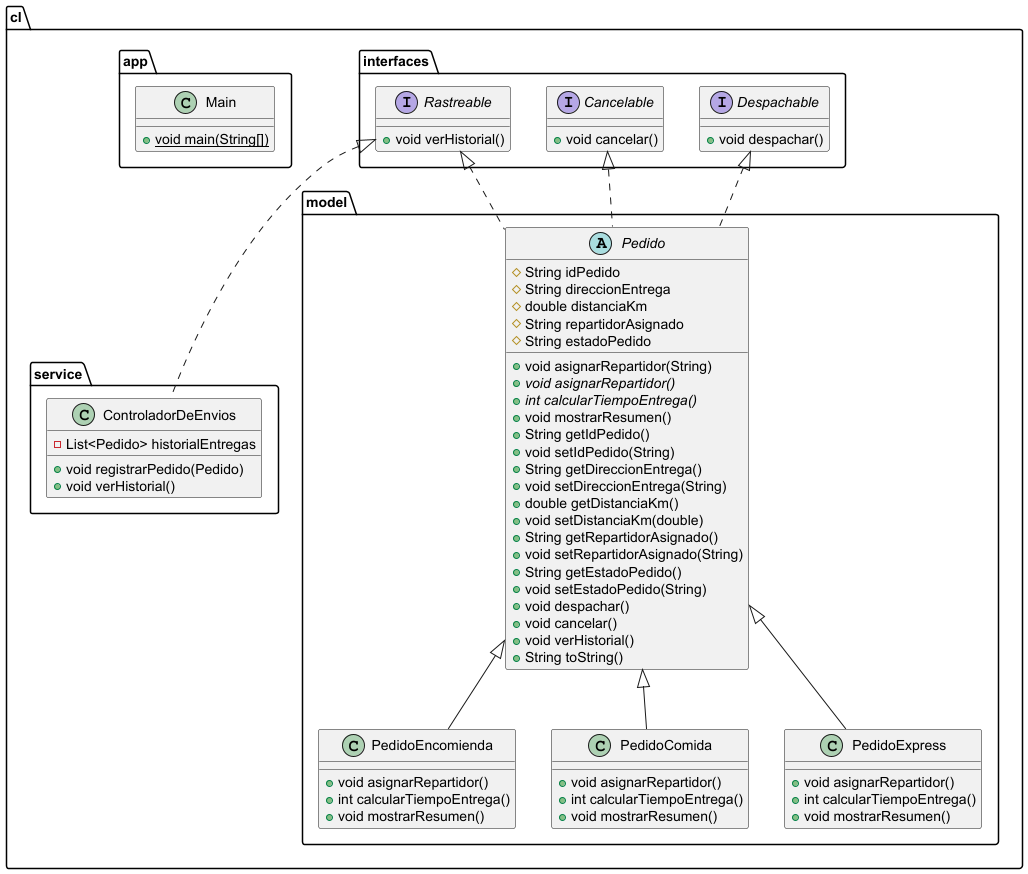

The diagram above was rendered by PlantUML. Its source (embedded in the PNG):
@startuml
class cl.service.ControladorDeEnvios {
- List<Pedido> historialEntregas
+ void registrarPedido(Pedido)
+ void verHistorial()
}


interface cl.interfaces.Rastreable {
+ void verHistorial()
}

class cl.model.PedidoEncomienda {
+ void asignarRepartidor()
+ int calcularTiempoEntrega()
+ void mostrarResumen()
}

abstract class cl.model.Pedido {
# String idPedido
# String direccionEntrega
# double distanciaKm
# String repartidorAsignado
# String estadoPedido
+ void asignarRepartidor(String)
+ {abstract}void asignarRepartidor()
+ {abstract}int calcularTiempoEntrega()
+ void mostrarResumen()
+ String getIdPedido()
+ void setIdPedido(String)
+ String getDireccionEntrega()
+ void setDireccionEntrega(String)
+ double getDistanciaKm()
+ void setDistanciaKm(double)
+ String getRepartidorAsignado()
+ void setRepartidorAsignado(String)
+ String getEstadoPedido()
+ void setEstadoPedido(String)
+ void despachar()
+ void cancelar()
+ void verHistorial()
+ String toString()
}


class cl.app.Main {
+ {static} void main(String[])
}

interface cl.interfaces.Cancelable {
+ void cancelar()
}

class cl.model.PedidoComida {
+ void asignarRepartidor()
+ int calcularTiempoEntrega()
+ void mostrarResumen()
}

interface cl.interfaces.Despachable {
+ void despachar()
}

class cl.model.PedidoExpress {
+ void asignarRepartidor()
+ int calcularTiempoEntrega()
+ void mostrarResumen()
}



cl.interfaces.Rastreable <|.. cl.service.ControladorDeEnvios
cl.model.Pedido <|-- cl.model.PedidoEncomienda
cl.interfaces.Cancelable <|.. cl.model.Pedido
cl.interfaces.Despachable <|.. cl.model.Pedido
cl.interfaces.Rastreable <|.. cl.model.Pedido
cl.model.Pedido <|-- cl.model.PedidoComida
cl.model.Pedido <|-- cl.model.PedidoExpress
@enduml